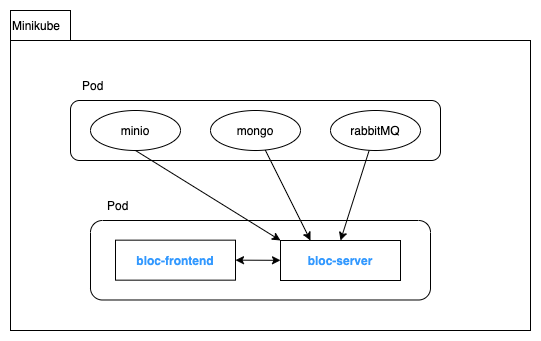

The diagram above was exported from draw.io. Its source (the exported page's mxGraphModel, read from the mxfile embedded in the PNG):
<mxGraphModel dx="922" dy="685" grid="1" gridSize="10" guides="1" tooltips="1" connect="1" arrows="1" fold="1" page="1" pageScale="1" pageWidth="1169" pageHeight="826" background="none" math="0" shadow="0">
  <root>
    <mxCell id="0" />
    <mxCell id="1" parent="0" />
    <mxCell id="2" value="" style="rounded=0;whiteSpace=wrap;html=1;fillColor=none;" vertex="1" parent="1">
      <mxGeometry x="1360" y="120" width="520" height="290" as="geometry" />
    </mxCell>
    <mxCell id="3" style="rounded=0;orthogonalLoop=1;jettySize=auto;html=1;exitX=0.5;exitY=1;exitDx=0;exitDy=0;entryX=0;entryY=0;entryDx=0;entryDy=0;" edge="1" source="4" target="12" parent="1">
      <mxGeometry relative="1" as="geometry">
        <mxPoint x="1520" y="230" as="targetPoint" />
      </mxGeometry>
    </mxCell>
    <mxCell id="4" value="minio" style="ellipse;whiteSpace=wrap;html=1;" vertex="1" parent="1">
      <mxGeometry x="1440" y="190" width="90" height="40" as="geometry" />
    </mxCell>
    <mxCell id="5" style="edgeStyle=none;rounded=0;orthogonalLoop=1;jettySize=auto;html=1;entryX=0.25;entryY=0;entryDx=0;entryDy=0;" edge="1" source="6" target="12" parent="1">
      <mxGeometry relative="1" as="geometry">
        <mxPoint x="1605" y="230" as="targetPoint" />
      </mxGeometry>
    </mxCell>
    <mxCell id="6" value="mongo&lt;span style=&quot;color: rgba(0 , 0 , 0 , 0) ; font-family: monospace ; font-size: 0px&quot;&gt;%3CmxGraphModel%3E%3Croot%3E%3CmxCell%20id%3D%220%22%2F%3E%3CmxCell%20id%3D%221%22%20parent%3D%220%22%2F%3E%3CmxCell%20id%3D%222%22%20value%3D%22minio%22%20style%3D%22ellipse%3BwhiteSpace%3Dwrap%3Bhtml%3D1%3B%22%20vertex%3D%221%22%20parent%3D%221%22%3E%3CmxGeometry%20x%3D%221870%22%20y%3D%22110%22%20width%3D%2290%22%20height%3D%2240%22%20as%3D%22geometry%22%2F%3E%3C%2FmxCell%3E%3C%2Froot%3E%3C%2FmxGraphModel%3E&lt;/span&gt;" style="ellipse;whiteSpace=wrap;html=1;" vertex="1" parent="1">
      <mxGeometry x="1560" y="190" width="90" height="40" as="geometry" />
    </mxCell>
    <mxCell id="7" style="edgeStyle=none;rounded=0;orthogonalLoop=1;jettySize=auto;html=1;entryX=0.5;entryY=0;entryDx=0;entryDy=0;" edge="1" source="8" target="12" parent="1">
      <mxGeometry relative="1" as="geometry">
        <mxPoint x="1690" y="230" as="targetPoint" />
      </mxGeometry>
    </mxCell>
    <mxCell id="8" value="rabbitMQ" style="ellipse;whiteSpace=wrap;html=1;" vertex="1" parent="1">
      <mxGeometry x="1680" y="190" width="90" height="40" as="geometry" />
    </mxCell>
    <mxCell id="9" value="Minikube" style="text;html=1;strokeColor=none;fillColor=none;align=left;verticalAlign=middle;whiteSpace=wrap;rounded=0;" vertex="1" parent="1">
      <mxGeometry x="1360" y="90" width="60" height="30" as="geometry" />
    </mxCell>
    <mxCell id="10" value="" style="rounded=0;whiteSpace=wrap;html=1;fillColor=none;" vertex="1" parent="1">
      <mxGeometry x="1360" y="90" width="60" height="30" as="geometry" />
    </mxCell>
    <mxCell id="11" style="edgeStyle=none;rounded=0;orthogonalLoop=1;jettySize=auto;html=1;startArrow=classic;startFill=1;entryX=1;entryY=0.5;entryDx=0;entryDy=0;" edge="1" source="12" target="13" parent="1">
      <mxGeometry relative="1" as="geometry">
        <mxPoint x="1595" y="235" as="targetPoint" />
      </mxGeometry>
    </mxCell>
    <mxCell id="12" value="&lt;b&gt;&lt;font color=&quot;#3399ff&quot;&gt;bloc-server&lt;/font&gt;&lt;/b&gt;" style="rounded=0;whiteSpace=wrap;html=1;" vertex="1" parent="1">
      <mxGeometry x="1630" y="320" width="120" height="40" as="geometry" />
    </mxCell>
    <mxCell id="13" value="&lt;b&gt;&lt;font color=&quot;#3399ff&quot;&gt;bloc-frontend&lt;/font&gt;&lt;/b&gt;" style="rounded=0;whiteSpace=wrap;html=1;" vertex="1" parent="1">
      <mxGeometry x="1465" y="319.65999999999997" width="120" height="40" as="geometry" />
    </mxCell>
    <mxCell id="14" value="" style="rounded=1;whiteSpace=wrap;html=1;fillColor=none;" vertex="1" parent="1">
      <mxGeometry x="1420" y="180" width="370" height="60" as="geometry" />
    </mxCell>
    <mxCell id="15" value="" style="rounded=1;whiteSpace=wrap;html=1;fillColor=none;" vertex="1" parent="1">
      <mxGeometry x="1440" y="300" width="340" height="79.49" as="geometry" />
    </mxCell>
    <mxCell id="16" value="Pod" style="text;html=1;strokeColor=none;fillColor=none;align=left;verticalAlign=middle;whiteSpace=wrap;rounded=0;" vertex="1" parent="1">
      <mxGeometry x="1455" y="270" width="60" height="30" as="geometry" />
    </mxCell>
    <mxCell id="17" value="Pod" style="text;html=1;strokeColor=none;fillColor=none;align=left;verticalAlign=middle;whiteSpace=wrap;rounded=0;" vertex="1" parent="1">
      <mxGeometry x="1430" y="150" width="60" height="30" as="geometry" />
    </mxCell>
  </root>
</mxGraphModel>